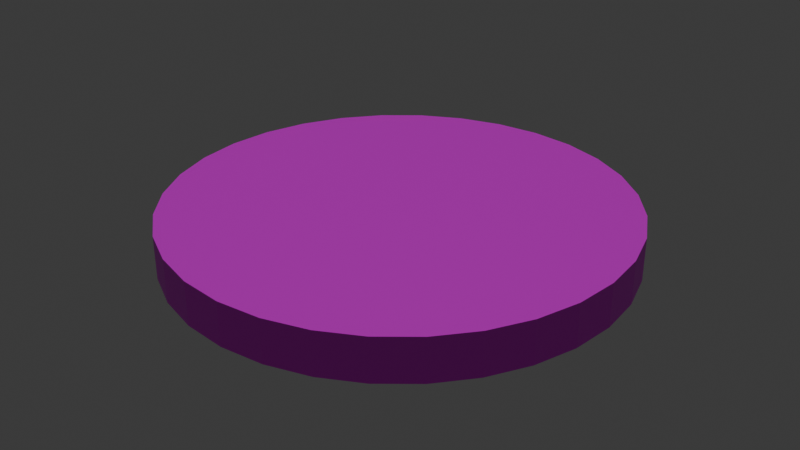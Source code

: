 # Source: plane.blend  (saved by Blender 4.1.24; exported with 4.5.12 LTS)
import bpy
from mathutils import Matrix  # noqa: F401  (used for matrix-valued properties, if any)

bpy.ops.wm.read_factory_settings(use_empty=True)
scene = bpy.context.scene
scene.name = 'Scene'

# ---- collections
col_collection = bpy.data.collections.new('Collection'); scene.collection.children.link(col_collection)

# ---- images (referenced by path relative to the original .blend; pixels are not part of the script)
import os
ASSET_DIR = os.environ.get("B2B_ASSET_DIR", "")  # directory of the original .blend (textures are referenced by path, not embedded)
HERE = os.path.dirname(os.path.abspath(__file__))  # packed textures are extracted next to this script under _unpacked/

def load_image(name, relpath, width, height, colorspace="sRGB"):
    """Load a texture the original file referenced (path relative to the .blend, or extracted next to this script)."""
    p = next((c for c in (os.path.join(HERE, relpath), os.path.join(ASSET_DIR, relpath)) if relpath and os.path.exists(c)), "")
    if p:
        img = bpy.data.images.load(p, check_existing=True)
        img.name = name
    else:  # same state as the original file: an image datablock whose file is absent (Cycles renders it pink)
        img = bpy.data.images.new(name, width, height)
        img.source = "FILE"
        img.filepath = "//" + (relpath or name)
    img.colorspace_settings.name = colorspace
    return img
img_pushbtn = load_image('pushBtn', 'pushBtn.png', 1024, 1024, 'sRGB')

# ---- materials (node trees are filled in below, after node groups)
mat_material = bpy.data.materials.new('Material')
mat_material.use_transparent_shadow = False
mat_material.preview_render_type = 'FLAT'

# ---- material node trees
mat_material.use_nodes = True; mat_material.node_tree.nodes.clear()
_N = mat_material.node_tree.nodes; _L = mat_material.node_tree.links
n0 = _N.new('ShaderNodeBsdfPrincipled'); n0.name = 'Principled BSDF'; n0.location = (10, 300)
n1 = _N.new('ShaderNodeOutputMaterial'); n1.name = 'Material Output'; n1.location = (300, 300)
n2 = _N.new('ShaderNodeTexImage'); n2.name = 'Image Texture'; n2.location = (-280, 280)
n2.image = img_pushbtn
_L.new(n0.outputs[0], n1.inputs[0])
_L.new(n2.outputs[0], n0.inputs[0])
n1.is_active_output = True

# ---- world
world_world = bpy.data.worlds.new('World'); scene.world = world_world
world_world.use_nodes = True; world_world.node_tree.nodes.clear()
_N = world_world.node_tree.nodes; _L = world_world.node_tree.links
n0 = _N.new('ShaderNodeOutputWorld'); n0.name = 'World Output'; n0.location = (300, 300)
n1 = _N.new('ShaderNodeBackground'); n1.name = 'Background'; n1.location = (10, 300)
n1.inputs[0].default_value = (0.05088, 0.05088, 0.05088, 1.0)
_L.new(n1.outputs[0], n0.inputs[0])
n0.is_active_output = True
world_world.color = (0.05088, 0.05088, 0.05088)
world_world.use_sun_shadow = False
world_world.sun_shadow_jitter_overblur = 0.0

# ---- lights
light_sun = bpy.data.lights.new('Sun', 'SUN')
light_sun.transmission_factor = 0.0
light_sun.energy = 1.0

# ---- meshes
me_cylinder = bpy.data.meshes.new('Cylinder')
me_cylinder.from_pydata([(0.0, 1.0, -1.0), (0.0, 1.0, 1.0), (0.1951, 0.9808, -1.0), (0.1951, 0.9808, 1.0), (0.3827, 0.9239, -1.0), (0.3827, 0.9239, 1.0), (0.5556, 0.8315, -1.0), (0.5556, 0.8315, 1.0), (0.7071, 0.7071, -1.0), (0.7071, 0.7071, 1.0), (0.8315, 0.5556, -1.0), (0.8315, 0.5556, 1.0), (0.9239, 0.3827, -1.0), (0.9239, 0.3827, 1.0), (0.9808, 0.1951, -1.0), (0.9808, 0.1951, 1.0), (1.0, 0.0, -1.0), (1.0, 0.0, 1.0), (0.9808, -0.1951, -1.0), (0.9808, -0.1951, 1.0), (0.9239, -0.3827, -1.0), (0.9239, -0.3827, 1.0), (0.8315, -0.5556, -1.0), (0.8315, -0.5556, 1.0), (0.7071, -0.7071, -1.0), (0.7071, -0.7071, 1.0), (0.5556, -0.8315, -1.0), (0.5556, -0.8315, 1.0), (0.3827, -0.9239, -1.0), (0.3827, -0.9239, 1.0), (0.1951, -0.9808, -1.0), (0.1951, -0.9808, 1.0), (0.0, -1.0, -1.0), (0.0, -1.0, 1.0), (-0.1951, -0.9808, -1.0), (-0.1951, -0.9808, 1.0), (-0.3827, -0.9239, -1.0), (-0.3827, -0.9239, 1.0), (-0.5556, -0.8315, -1.0), (-0.5556, -0.8315, 1.0), (-0.7071, -0.7071, -1.0), (-0.7071, -0.7071, 1.0), (-0.8315, -0.5556, -1.0), (-0.8315, -0.5556, 1.0), (-0.9239, -0.3827, -1.0), (-0.9239, -0.3827, 1.0), (-0.9808, -0.1951, -1.0), (-0.9808, -0.1951, 1.0), (-1.0, 0.0, -1.0), (-1.0, 0.0, 1.0), (-0.9808, 0.1951, -1.0), (-0.9808, 0.1951, 1.0), (-0.9239, 0.3827, -1.0), (-0.9239, 0.3827, 1.0), (-0.8315, 0.5556, -1.0), (-0.8315, 0.5556, 1.0), (-0.7071, 0.7071, -1.0), (-0.7071, 0.7071, 1.0), (-0.5556, 0.8315, -1.0), (-0.5556, 0.8315, 1.0), (-0.3827, 0.9239, -1.0), (-0.3827, 0.9239, 1.0), (-0.1951, 0.9808, -1.0), (-0.1951, 0.9808, 1.0)], [], [(0, 1, 3, 2), (2, 3, 5, 4), (4, 5, 7, 6), (6, 7, 9, 8), (8, 9, 11, 10), (10, 11, 13, 12), (12, 13, 15, 14), (14, 15, 17, 16), (16, 17, 19, 18), (18, 19, 21, 20), (20, 21, 23, 22), (22, 23, 25, 24), (24, 25, 27, 26), (26, 27, 29, 28), (28, 29, 31, 30), (30, 31, 33, 32), (32, 33, 35, 34), (34, 35, 37, 36), (36, 37, 39, 38), (38, 39, 41, 40), (40, 41, 43, 42), (42, 43, 45, 44), (44, 45, 47, 46), (46, 47, 49, 48), (48, 49, 51, 50), (50, 51, 53, 52), (52, 53, 55, 54), (54, 55, 57, 56), (56, 57, 59, 58), (58, 59, 61, 60), (3, 1, 63, 61, 59, 57, 55, 53, 51, 49, 47, 45, 43, 41, 39, 37, 35, 33, 31, 29, 27, 25, 23, 21, 19, 17, 15, 13, 11, 9, 7, 5), (60, 61, 63, 62), (62, 63, 1, 0), (0, 2, 4, 6, 8, 10, 12, 14, 16, 18, 20, 22, 24, 26, 28, 30, 32, 34, 36, 38, 40, 42, 44, 46, 48, 50, 52, 54, 56, 58, 60, 62)])
_uv = me_cylinder.uv_layers.new(name='UVMap')
_uv.uv.foreach_set('vector', [0.5955, 0.8324, 0.5955, 0.4162, 0.6355, 0.4162, 0.6355, 0.8324, 0.6355, 0.8324, 0.6355, 0.4162, 0.6732, 0.4162, 0.6732, 0.8324, 0.6732, 0.8324, 0.6732, 0.4162, 0.7071, 0.4162, 0.7071, 0.8324, 0.4142, 0.4162, 0.4142, 1.14e-08, 0.4431, 1.393e-08, 0.4431, 0.4162, 0.4431, 0.4162, 0.4431, 1.393e-08, 0.477, 1.689e-08, 0.477, 0.4162, 0.477, 0.4162, 0.477, 1.689e-08, 0.5147, 2.019e-08, 0.5147, 0.4162, 0.5147, 0.4162, 0.5147, 2.019e-08, 0.5547, 2.368e-08, 0.5547, 0.4162, 0.5547, 0.4162, 0.5547, 2.368e-08, 0.5955, 2.725e-08, 0.5955, 0.4162, 0.5955, 0.4162, 0.5955, 2.725e-08, 0.6355, 3.075e-08, 0.6355, 0.4162, 0.6355, 0.4162, 0.6355, 3.075e-08, 0.6732, 3.404e-08, 0.6732, 0.4162, 0.6732, 0.4162, 0.6732, 3.404e-08, 0.7071, 3.701e-08, 0.7071, 0.4162, 0.7071, 0.4162, 0.7071, 3.701e-08, 0.736, 3.953e-08, 0.736, 0.4162, 0.7071, 0.8324, 0.7071, 0.4162, 0.736, 0.4162, 0.736, 0.8324, 0.736, 0.8324, 0.736, 0.4162, 0.7699, 0.4162, 0.7699, 0.8324, 0.7699, 0.8324, 0.7699, 0.4162, 0.8076, 0.4162, 0.8076, 0.8324, 0.8076, 0.8324, 0.8076, 0.4162, 0.8476, 0.4162, 0.8476, 0.8324, 0.8476, 0.8324, 0.8476, 0.4162, 0.8884, 0.4162, 0.8884, 0.8324, 0.8884, 0.8324, 0.8884, 0.4162, 0.9284, 0.4162, 0.9284, 0.8324, 0.9284, 0.8324, 0.9284, 0.4162, 0.9661, 0.4162, 0.9661, 0.8324, 0.9661, 0.8324, 0.9661, 0.4162, 1.0, 0.4162, 1.0, 0.8324, 0.736, 0.4162, 0.736, -1.009e-08, 0.7699, -7.121e-09, 0.7699, 0.4162, 0.7699, 0.4162, 0.7699, -7.121e-09, 0.8076, -3.826e-09, 0.8076, 0.4162, 0.8076, 0.4162, 0.8076, -3.826e-09, 0.8476, -3.278e-10, 0.8476, 0.4162, 0.8476, 0.4162, 0.8476, -3.278e-10, 0.8884, 3.239e-09, 0.8884, 0.4162, 0.8884, 0.4162, 0.8884, 3.239e-09, 0.9284, 6.737e-09, 0.9284, 0.4162, 0.9284, 0.4162, 0.9284, 6.737e-09, 0.9661, 1.003e-08, 0.9661, 0.4162, 0.9661, 0.4162, 0.9661, 1.003e-08, 1.0, 1.3e-08, 1.0, 0.4162, 0.4142, 0.8324, 0.4142, 0.4162, 0.4431, 0.4162, 0.4431, 0.8324, 0.4431, 0.8324, 0.4431, 0.4162, 0.477, 0.4162, 0.477, 0.8324, 0.477, 0.8324, 0.477, 0.4162, 0.5147, 0.4162, 0.5147, 0.8324, 0.4142, 0.1867, 0.4142, 0.2275, 0.4063, 0.2675, 0.3906, 0.3052, 0.368, 0.3391, 0.3391, 0.368, 0.3052, 0.3906, 0.2675, 0.4063, 0.2275, 0.4142, 0.1867, 0.4142, 0.1467, 0.4063, 0.109, 0.3906, 0.07508, 0.368, 0.04624, 0.3391, 0.02357, 0.3052, 0.007959, 0.2675, 1.353e-08, 0.2275, 1.694e-08, 0.1867, 0.007959, 0.1467, 0.02357, 0.109, 0.04624, 0.07508, 0.07508, 0.04624, 0.109, 0.02357, 0.1467, 0.007959, 0.1867, 5.737e-09, 0.2275, 9.153e-09, 0.2675, 0.007959, 0.3052, 0.02357, 0.3391, 0.04624, 0.368, 0.07508, 0.3906, 0.109, 0.4063, 0.1467, 0.5147, 0.8324, 0.5147, 0.4162, 0.5547, 0.4162, 0.5547, 0.8324, 0.5547, 0.8324, 0.5547, 0.4162, 0.5955, 0.4162, 0.5955, 0.8324, 0.4142, 0.6417, 0.4063, 0.6817, 0.3906, 0.7194, 0.368, 0.7533, 0.3391, 0.7822, 0.3052, 0.8049, 0.2675, 0.8205, 0.2275, 0.8284, 0.1867, 0.8284, 0.1467, 0.8205, 0.109, 0.8049, 0.07508, 0.7822, 0.04624, 0.7533, 0.02357, 0.7194, 0.007959, 0.6817, 6.539e-09, 0.6417, 9.955e-09, 0.6009, 0.007959, 0.5609, 0.02357, 0.5232, 0.04624, 0.4893, 0.07508, 0.4604, 0.109, 0.4378, 0.1467, 0.4222, 0.1867, 0.4142, 0.2275, 0.4142, 0.2675, 0.4222, 0.3052, 0.4378, 0.3391, 0.4605, 0.368, 0.4893, 0.3906, 0.5232, 0.4063, 0.5609, 0.4142, 0.6009])
me_cylinder.materials.append(mat_material)
me_cylinder.update()

# ---- objects
ob_cylinder = bpy.data.objects.new('Cylinder', me_cylinder)
ob_sun = bpy.data.objects.new('Sun', light_sun)

# ---- transforms, parenting, visibility, modifiers, constraints
ob_cylinder.location = (0.0, 0.0, 0.0)
ob_cylinder.scale = (1.0, 1.0, 0.09457)
ob_sun.location = (0.0, 0.0, 0.0)

# ---- collection membership
col_collection.objects.link(ob_cylinder)
col_collection.objects.link(ob_sun)

# ---- scene / render settings (as saved in the file)
scene.frame_start = 1; scene.frame_end = 250; scene.frame_set(1)
scene.render.engine = 'BLENDER_EEVEE_NEXT'
scene.cycles.sampling_pattern = 'TABULATED_SOBOL'
scene.eevee.ray_tracing_options.trace_max_roughness = 0.0
bpy.context.view_layer.update()

# ---- added for rendering (the .blend has no active camera): camera
cam_auto = bpy.data.cameras.new('AutoCamera')
cam_auto.lens = 50.0
cam_auto.sensor_width = 36.0
cam_auto.clip_end = 1000.0
ob_auto_camera = bpy.data.objects.new('AutoCamera', cam_auto)
scene.collection.objects.link(ob_auto_camera)
ob_auto_camera.location = (2.62277, -3.14733, 2.09822)
ob_auto_camera.rotation_euler = (1.09748, -7.21219e-08, 0.694738)
scene.camera = ob_auto_camera
bpy.context.view_layer.update()
